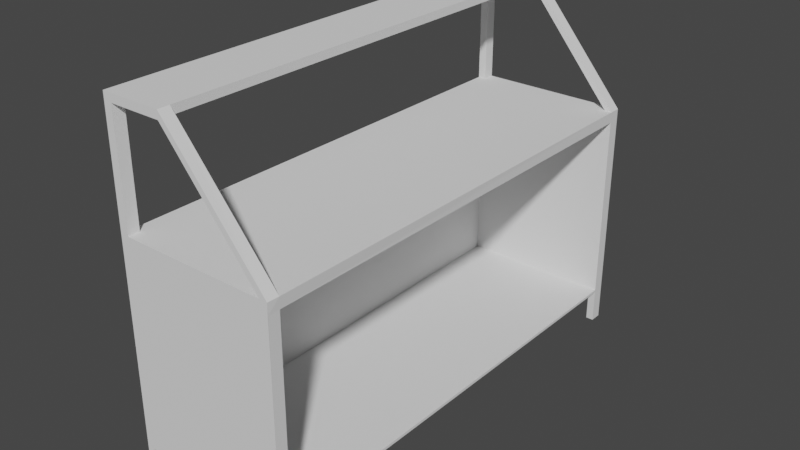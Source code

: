 # Source: car-base.blend  (saved by Blender 2.82.7; exported with 4.5.12 LTS)
import bpy
from mathutils import Matrix  # noqa: F401  (used for matrix-valued properties, if any)

bpy.ops.wm.read_factory_settings(use_empty=True)
scene = bpy.context.scene
scene.name = 'Scene'

# ---- collections
col_collection = bpy.data.collections.new('Collection'); scene.collection.children.link(col_collection)

# ---- world
world_world = bpy.data.worlds.new('World'); scene.world = world_world
world_world.use_nodes = True; world_world.node_tree.nodes.clear()
_N = world_world.node_tree.nodes; _L = world_world.node_tree.links
n0 = _N.new('ShaderNodeOutputWorld'); n0.name = 'World Output'; n0.location = (300, 300)
n1 = _N.new('ShaderNodeBackground'); n1.name = 'Background'; n1.location = (10, 300)
n1.inputs[0].default_value = (0.05088, 0.05088, 0.05088, 1.0)
_L.new(n1.outputs[0], n0.inputs[0])
n0.is_active_output = True
world_world.color = (0.05088, 0.05088, 0.05088)
world_world.use_sun_shadow = False
world_world.sun_shadow_jitter_overblur = 0.0

# ---- meshes
me_cube_001 = bpy.data.meshes.new('Cube.001')
me_cube_001.from_pydata([(-1.0, -2.987, -1.0), (-1.0, -2.987, 1.542), (-1.0, 2.987, -1.0), (-1.0, 2.987, 1.542), (1.0, -2.987, -1.0), (1.006, -2.987, 1.542), (1.0, 2.987, -1.0), (1.0, 2.987, 1.542), (1.0, 2.987, 1.407), (1.006, -2.987, 1.406), (-1.0, 2.838, -1.0), (-1.0, 2.838, 1.542), (1.0, 2.838, -1.0), (1.0, 2.838, 1.542), (1.0, 2.838, 1.406), (-1.0, -2.842, -1.0), (-1.0, -2.842, 1.542), (1.0, -2.842, -1.0), (1.012, -2.843, 1.542), (1.006, -2.842, 1.406), (-0.9, 2.987, -1.0), (-0.9, 2.987, 1.542), (-0.9, -2.987, -1.0), (-0.8997, -2.987, 1.542), (-0.9, 2.838, 1.542), (-0.9268, 2.838, -1.0), (-0.8997, -2.842, 1.542), (-0.9, -2.842, -1.0), (-1.0, 2.837, 2.907), (-1.0, 2.987, 2.907), (-0.8997, -2.987, 2.907), (-1.0, -2.987, 2.907), (-1.0, -2.842, 2.907), (-0.9, 2.987, 2.907), (-0.9, 2.838, 2.907), (-0.8997, -2.842, 2.907), (-1.0, 2.838, 3.007), (-1.0, 2.987, 3.007), (-0.8997, -2.987, 3.007), (-1.0, -2.987, 3.007), (-1.0, -2.842, 3.007), (-0.9, 2.987, 3.007), (-0.9, 2.838, 3.007), (-0.8997, -2.842, 3.007), (-0.243, 2.838, 2.907), (-0.243, 2.987, 2.907), (-0.2427, -2.987, 2.907), (-0.2427, -2.842, 2.907), (-0.243, 2.838, 3.007), (-0.243, 2.987, 3.007), (-0.2427, -2.987, 3.007), (-0.2427, -2.842, 3.007), (0.9051, 2.838, 1.542), (0.905, 2.987, 1.542), (0.9104, -2.987, 1.542), (0.9116, -2.843, 1.542), (0.905, -2.987, -1.0), (0.905, 2.987, -1.0), (0.905, 2.838, -1.0), (0.905, -2.842, -1.0), (-1.0, -2.987, 1.407), (-1.0, -2.842, 1.407), (-1.0, 2.987, 1.407), (1.005, -2.987, 1.407), (-1.0, 2.838, 1.407), (-0.8997, -2.987, 1.407), (-0.9, 2.987, 1.407), (0.9101, -2.987, 1.407), (0.905, 2.987, 1.407), (-0.9268, 2.838, 1.407), (1.0, -2.842, -0.9652), (1.0, 2.838, -0.9652), (-0.9268, -2.842, 1.407), (0.905, 2.838, -0.9652), (-0.9268, 2.838, -0.9652), (0.905, -2.842, -0.9652), (-0.9, -2.842, -0.9652), (-1.0, -2.842, -1.427), (-1.0, -2.987, -1.427), (-0.9, 2.987, -1.427), (-1.0, 2.987, -1.427), (1.0, 2.838, -1.427), (1.0, 2.987, -1.427), (0.905, -2.987, -1.427), (1.0, -2.987, -1.427), (-1.0, 2.838, -1.427), (-0.9268, 2.838, -1.427), (1.0, -2.842, -1.427), (-0.9, -2.842, -1.427), (-0.9, -2.987, -1.427), (0.905, 2.987, -1.427), (0.905, 2.838, -1.427), (0.905, -2.842, -1.427)], [], [(64, 11, 3, 62), (68, 53, 7, 8), (18, 5, 9, 19), (65, 23, 1, 60), (12, 58, 91, 81), (55, 54, 5, 18), (6, 12, 81, 82), (7, 13, 14, 8), (61, 16, 11, 64), (60, 1, 16, 61), (52, 55, 18, 13), (27, 25, 74, 76), (13, 18, 19, 14), (10, 25, 27, 15), (11, 16, 26, 24), (2, 20, 79, 80), (23, 26, 35, 30), (16, 1, 31, 32), (15, 27, 88, 77), (67, 54, 23, 65), (62, 3, 21, 66), (38, 30, 46, 50), (29, 28, 36, 37), (21, 3, 29, 33), (26, 16, 32, 35), (11, 24, 34, 28), (3, 11, 28, 29), (24, 21, 33, 34), (1, 23, 30, 31), (37, 36, 42, 41), (40, 39, 38, 43), (33, 29, 37, 41), (31, 30, 38, 39), (30, 35, 47, 46), (32, 31, 39, 40), (32, 40, 36, 28), (33, 41, 49, 45), (35, 32, 28, 34), (40, 43, 42, 36), (47, 51, 18, 55), (45, 49, 7, 53), (51, 47, 44, 48), (35, 34, 44, 47), (43, 38, 50, 51), (42, 43, 51, 48), (34, 33, 45, 44), (41, 42, 48, 49), (52, 53, 7, 13), (49, 48, 13, 7), (44, 45, 53, 52), (48, 44, 52, 13), (50, 46, 54, 5), (51, 50, 5, 18), (46, 47, 55, 54), (63, 5, 54, 67), (12, 17, 70, 71), (24, 26, 55, 52), (20, 57, 58, 25), (21, 24, 52, 53), (26, 23, 54, 55), (27, 59, 56, 22), (66, 21, 53, 68), (19, 9, 4, 17), (19, 17, 15, 61), (20, 66, 68, 57), (4, 63, 67, 56), (2, 62, 66, 20), (56, 67, 65, 22), (0, 60, 61, 15), (64, 10, 25, 69), (22, 65, 60, 0), (57, 68, 8, 6), (10, 64, 62, 2), (64, 10, 12, 14), (14, 12, 6, 8), (27, 72, 69, 25), (61, 64, 69, 72), (73, 71, 70, 75), (15, 61, 72, 27), (74, 73, 75, 76), (17, 59, 75, 70), (59, 27, 76, 75), (58, 12, 71, 73), (25, 58, 73, 74), (92, 87, 84, 83), (90, 82, 81, 91), (80, 79, 86, 85), (77, 88, 89, 78), (10, 2, 80, 85), (56, 59, 92, 83), (59, 17, 87, 92), (20, 25, 86, 79), (0, 15, 77, 78), (22, 0, 78, 89), (4, 56, 83, 84), (17, 4, 84, 87), (58, 57, 90, 91), (27, 22, 89, 88), (25, 10, 85, 86), (57, 6, 82, 90)])
_uv = me_cube_001.uv_layers.new(name='UVMap')
_uv.uv.foreach_set('vector', [0.6118, 0.2438, 0.625, 0.2438, 0.625, 0.25, 0.6118, 0.25, 0.6118, 0.4881, 0.625, 0.4881, 0.625, 0.5, 0.6118, 0.5, 0.625, 0.006094, 0.625, 0.0, 0.625, 0.0, 0.625, 0.006094, 0.6118, 0.9875, 0.625, 0.9875, 0.625, 1.0, 0.6118, 1.0, 0.375, 0.5062, 0.3631, 0.5062, 0.3631, 0.5062, 0.375, 0.5062, 0.625, 0.006094, 0.625, 0.0, 0.625, 0.0, 0.625, 0.006094, 0.375, 0.2437, 0.375, 0.2437, 0.375, 0.2437, 0.375, 0.2437, 0.625, 0.25, 0.625, 0.2438, 0.625, 0.2437, 0.625, 0.25, 0.6118, 0.006094, 0.625, 0.006094, 0.625, 0.2438, 0.6118, 0.2438, 0.6118, 0.0, 0.625, 0.0, 0.625, 0.006094, 0.6118, 0.006094, 0.625, 0.2438, 0.625, 0.006094, 0.625, 0.006094, 0.625, 0.2438, 0.1375, 0.7439, 0.1375, 0.5063, 0.1375, 0.5063, 0.1375, 0.7439, 0.625, 0.2438, 0.625, 0.006094, 0.625, 0.006094, 0.625, 0.2437, 0.125, 0.5063, 0.1375, 0.5063, 0.1375, 0.7439, 0.125, 0.7439, 0.625, 0.2438, 0.625, 0.006094, 0.625, 0.006094, 0.625, 0.2438, 0.375, 0.25, 0.375, 0.2625, 0.375, 0.2625, 0.375, 0.25, 0.625, 0.0, 0.625, 0.006094, 0.625, 0.006094, 0.625, 0.0, 0.625, 0.006094, 0.625, 0.0, 0.625, 0.0, 0.625, 0.006094, 0.125, 0.7439, 0.1375, 0.7439, 0.1375, 0.7439, 0.125, 0.7439, 0.6118, 0.7619, 0.625, 0.7619, 0.625, 0.9875, 0.6118, 0.9875, 0.6118, 0.25, 0.625, 0.25, 0.625, 0.2625, 0.6118, 0.2625, 0.625, 0.9875, 0.625, 0.9875, 0.625, 0.9875, 0.625, 0.9875, 0.625, 0.25, 0.625, 0.2438, 0.625, 0.2438, 0.625, 0.25, 0.625, 0.2625, 0.625, 0.25, 0.625, 0.25, 0.625, 0.2625, 0.625, 0.006094, 0.625, 0.006094, 0.625, 0.006094, 0.625, 0.006094, 0.625, 0.2438, 0.625, 0.2438, 0.625, 0.2438, 0.625, 0.2438, 0.625, 0.25, 0.625, 0.2438, 0.625, 0.2438, 0.625, 0.25, 0.625, 0.2438, 0.625, 0.25, 0.625, 0.25, 0.625, 0.2438, 0.625, 1.0, 0.625, 0.9875, 0.625, 0.9875, 0.625, 1.0, 0.625, 0.25, 0.625, 0.2438, 0.625, 0.2438, 0.625, 0.25, 0.625, 0.006094, 0.625, 0.0, 0.625, 0.0, 0.625, 0.006094, 0.625, 0.2625, 0.625, 0.25, 0.625, 0.25, 0.625, 0.2625, 0.625, 1.0, 0.625, 0.9875, 0.625, 0.9875, 0.625, 1.0, 0.625, 0.0, 0.625, 0.006094, 0.625, 0.006094, 0.625, 0.0, 0.625, 0.006094, 0.625, 0.0, 0.625, 0.0, 0.625, 0.006094, 0.625, 0.006094, 0.625, 0.006094, 0.625, 0.006094, 0.625, 0.006094, 0.625, 0.2625, 0.625, 0.2625, 0.625, 0.2625, 0.625, 0.2625, 0.625, 0.006094, 0.625, 0.006094, 0.625, 0.006094, 0.625, 0.006094, 0.625, 0.006094, 0.625, 0.006094, 0.625, 0.006094, 0.625, 0.006094, 0.625, 0.006094, 0.625, 0.006094, 0.625, 0.006094, 0.625, 0.006094, 0.625, 0.2625, 0.625, 0.2625, 0.625, 0.2625, 0.625, 0.2625, 0.625, 0.006094, 0.625, 0.006094, 0.625, 0.006094, 0.625, 0.006094, 0.625, 0.006094, 0.625, 0.006094, 0.625, 0.006094, 0.625, 0.006094, 0.625, 0.006094, 0.625, 0.0, 0.625, 0.0, 0.625, 0.006094, 0.625, 0.006094, 0.625, 0.006094, 0.625, 0.006094, 0.625, 0.006094, 0.625, 0.2438, 0.625, 0.25, 0.625, 0.25, 0.625, 0.2438, 0.625, 0.25, 0.625, 0.2438, 0.625, 0.2438, 0.625, 0.25, 0.625, 0.2438, 0.625, 0.25, 0.625, 0.25, 0.625, 0.2438, 0.625, 0.25, 0.625, 0.2438, 0.625, 0.2438, 0.625, 0.25, 0.625, 0.2438, 0.625, 0.25, 0.625, 0.25, 0.625, 0.2438, 0.625, 0.006094, 0.625, 0.006094, 0.625, 0.006094, 0.625, 0.006094, 0.625, 0.9875, 0.625, 0.9875, 0.625, 0.9875, 0.625, 0.9875, 0.625, 0.006094, 0.625, 0.0, 0.625, 0.0, 0.625, 0.006094, 0.625, 0.0, 0.625, 0.006094, 0.625, 0.006094, 0.625, 0.0, 0.6118, 0.75, 0.625, 0.75, 0.625, 0.7619, 0.6118, 0.7619, 0.0, 0.0, 0.0, 0.0, 0.0, 0.0, 0.0, 0.0, 0.625, 0.2438, 0.625, 0.006094, 0.625, 0.006094, 0.625, 0.2438, 0.1375, 0.5, 0.3631, 0.5, 0.3631, 0.5062, 0.1375, 0.5063, 0.625, 0.25, 0.625, 0.2438, 0.625, 0.2438, 0.625, 0.25, 0.625, 0.006094, 0.625, 0.0, 0.625, 0.0, 0.625, 0.006094, 0.1375, 0.7439, 0.3631, 0.7439, 0.3631, 0.75, 0.1375, 0.75, 0.6118, 0.2625, 0.625, 0.2625, 0.625, 0.4881, 0.6118, 0.4881, 0.625, 0.006094, 0.625, 0.0, 0.625, 0.0, 0.625, 0.006094, 0.625, 0.006094, 0.625, 0.006094, 0.625, 0.006094, 0.625, 0.006094, 0.375, 0.2625, 0.6118, 0.2625, 0.6118, 0.4881, 0.375, 0.4881, 0.375, 0.75, 0.6118, 0.75, 0.6118, 0.7619, 0.375, 0.7619, 0.375, 0.25, 0.6118, 0.25, 0.6118, 0.2625, 0.375, 0.2625, 0.375, 0.7619, 0.6118, 0.7619, 0.6118, 0.9875, 0.375, 0.9875, 0.375, 0.0, 0.6118, 0.0, 0.6118, 0.006094, 0.375, 0.006094, 0.6118, 0.2438, 0.375, 0.2437, 0.375, 0.2437, 0.6118, 0.2438, 0.375, 0.9875, 0.6118, 0.9875, 0.6118, 1.0, 0.375, 1.0, 0.375, 0.4881, 0.6118, 0.4881, 0.6118, 0.5, 0.375, 0.5, 0.375, 0.2437, 0.6118, 0.2438, 0.6118, 0.25, 0.375, 0.25, 0.6118, 0.2438, 0.375, 0.2437, 0.375, 0.2437, 0.6118, 0.2438, 0.6118, 0.2438, 0.375, 0.2437, 0.375, 0.2437, 0.6118, 0.2438, 0.375, 0.006094, 0.6118, 0.006094, 0.6118, 0.2438, 0.375, 0.2437, 0.6118, 0.006094, 0.6118, 0.2438, 0.6118, 0.2438, 0.6118, 0.006094, 0.3631, 0.5062, 0.375, 0.5062, 0.375, 0.7439, 0.3631, 0.7439, 0.375, 0.006094, 0.6118, 0.006094, 0.6118, 0.006094, 0.375, 0.006094, 0.1375, 0.5063, 0.3631, 0.5062, 0.3631, 0.7439, 0.1375, 0.7439, 0.375, 0.7439, 0.3631, 0.7439, 0.3631, 0.7439, 0.375, 0.7439, 0.3631, 0.7439, 0.1375, 0.7439, 0.1375, 0.7439, 0.3631, 0.7439, 0.3631, 0.5062, 0.375, 0.5062, 0.375, 0.5062, 0.3631, 0.5062, 0.1375, 0.5063, 0.3631, 0.5062, 0.3631, 0.5062, 0.1375, 0.5063, 0.3631, 0.7439, 0.375, 0.7439, 0.375, 0.75, 0.3631, 0.75, 0.3631, 0.5, 0.375, 0.5, 0.375, 0.5062, 0.3631, 0.5062, 0.125, 0.5, 0.1375, 0.5, 0.1375, 0.5063, 0.125, 0.5063, 0.125, 0.7439, 0.1375, 0.7439, 0.1375, 0.75, 0.125, 0.75, 0.375, 0.2437, 0.375, 0.25, 0.375, 0.25, 0.375, 0.2437, 0.3631, 0.75, 0.3631, 0.7439, 0.3631, 0.7439, 0.3631, 0.75, 0.3631, 0.7439, 0.375, 0.7439, 0.375, 0.7439, 0.3631, 0.7439, 0.1375, 0.5, 0.1375, 0.5063, 0.1375, 0.5063, 0.1375, 0.5, 0.375, 0.0, 0.375, 0.006094, 0.375, 0.006094, 0.375, 0.0, 0.375, 0.9875, 0.375, 1.0, 0.375, 1.0, 0.375, 0.9875, 0.375, 0.75, 0.375, 0.7619, 0.375, 0.7619, 0.375, 0.75, 0.625, 0.006094, 0.625, 0.0, 0.625, 0.0, 0.625, 0.006094, 0.3631, 0.5062, 0.3631, 0.5, 0.3631, 0.5, 0.3631, 0.5062, 0.1375, 0.7439, 0.1375, 0.75, 0.1375, 0.75, 0.1375, 0.7439, 0.1375, 0.5063, 0.125, 0.5063, 0.125, 0.5063, 0.1375, 0.5063, 0.375, 0.4881, 0.375, 0.5, 0.375, 0.5, 0.375, 0.4881])
me_cube_001.use_remesh_fix_poles = True
me_cube_001.use_remesh_preserve_attributes = False
me_cube_001.use_mirror_vertex_groups = False
me_cube_001.update()

# ---- objects
ob_cube = bpy.data.objects.new('Cube', me_cube_001)

# ---- transforms, parenting, visibility, modifiers, constraints
ob_cube.location = (0.0, 0.0, 1.092)
ob_cube.lineart.crease_threshold = 0.0

# ---- collection membership
col_collection.objects.link(ob_cube)

# ---- scene / render settings (as saved in the file)
scene.frame_start = 1; scene.frame_end = 250; scene.frame_set(1)
scene.render.engine = 'BLENDER_EEVEE_NEXT'
scene.cycles.use_denoising = False
scene.cycles.samples = 128
scene.cycles.sampling_pattern = 'TABULATED_SOBOL'
scene.cycles.use_adaptive_sampling = False
scene.cycles.use_light_tree = False
scene.view_settings.view_transform = 'Filmic'
bpy.context.view_layer.update()

# ---- added for rendering (the .blend has no active camera and no usable light): camera, sun
cam_auto = bpy.data.cameras.new('AutoCamera')
cam_auto.lens = 50.0
cam_auto.sensor_width = 36.0
cam_auto.clip_end = 1000.0
ob_auto_camera = bpy.data.objects.new('AutoCamera', cam_auto)
scene.collection.objects.link(ob_auto_camera)
ob_auto_camera.location = (7.13702, -8.55744, 7.58701)
ob_auto_camera.rotation_euler = (1.09748, -7.21219e-08, 0.694738)
scene.camera = ob_auto_camera
light_auto_sun = bpy.data.lights.new('AutoSun', 'SUN')
light_auto_sun.energy = 3.0
light_auto_sun.angle = 0.0523599
ob_auto_sun = bpy.data.objects.new('AutoSun', light_auto_sun)
scene.collection.objects.link(ob_auto_sun)
ob_auto_sun.rotation_euler = (0.872665, 0.174533, 0.523599)
bpy.context.view_layer.update()
